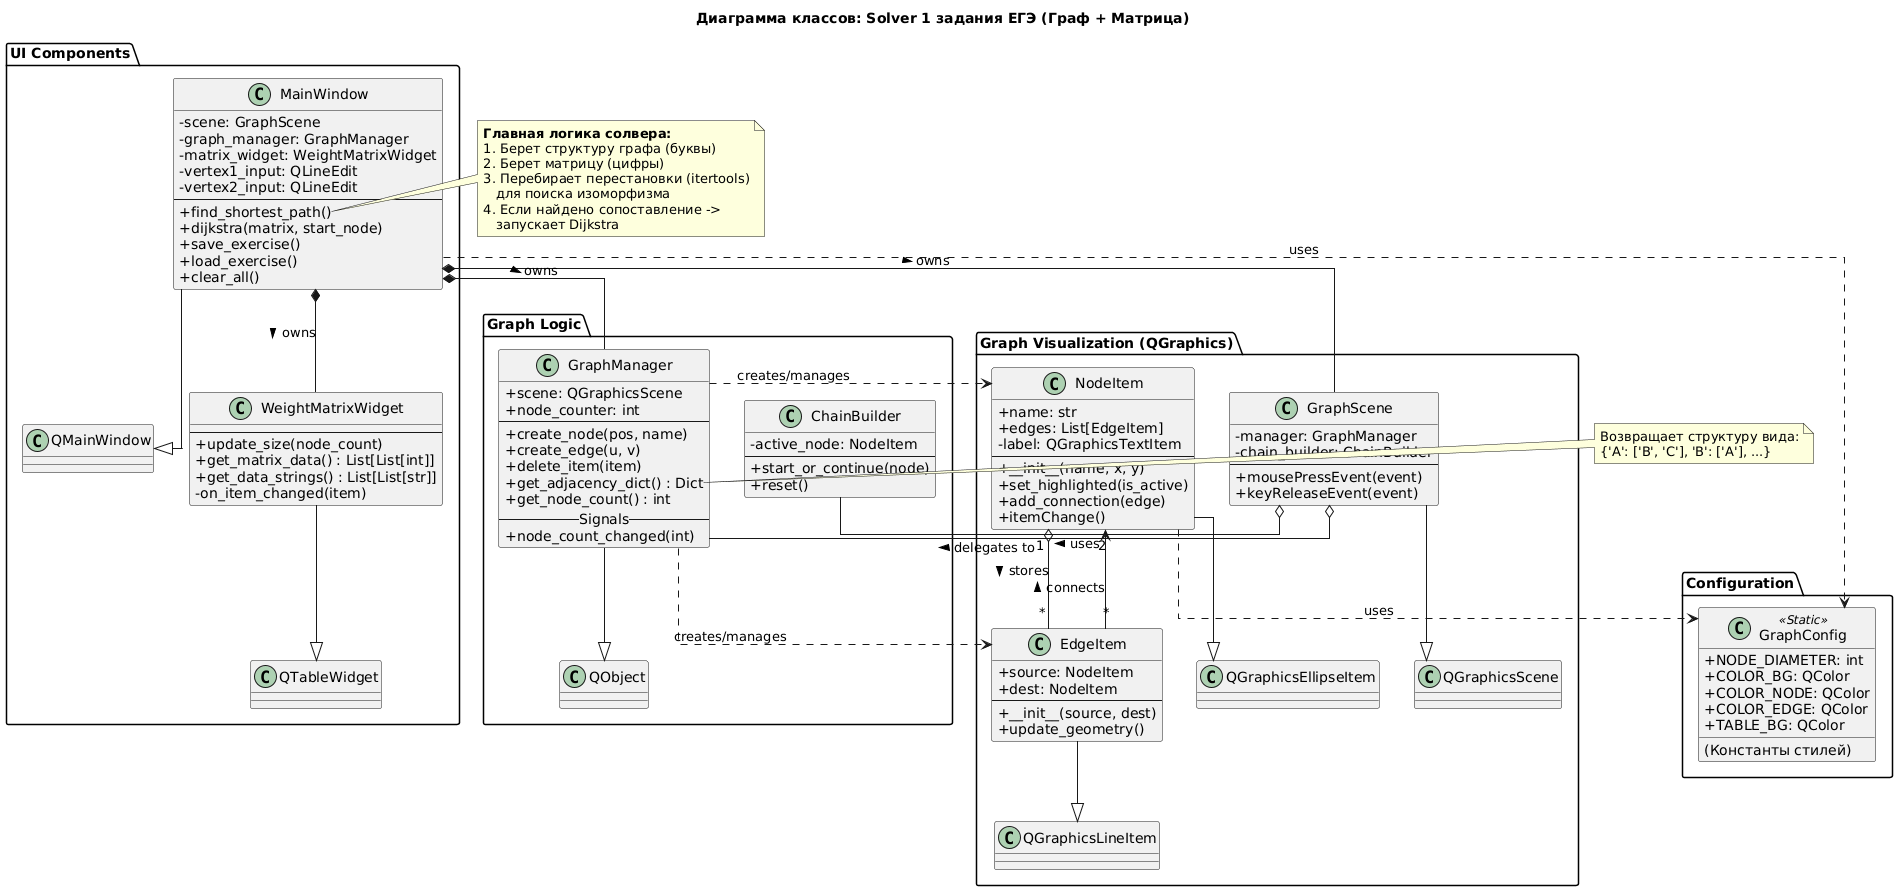

The diagram above was rendered by PlantUML. Its source (embedded in the PNG):
@startuml
skinparam classAttributeIconSize 0
skinparam linetype ortho

title Диаграмма классов: Solver 1 задания ЕГЭ (Граф + Матрица)

package "Configuration" {
    class GraphConfig <<Static>> {
        + NODE_DIAMETER: int
        + COLOR_BG: QColor
        + COLOR_NODE: QColor
        + COLOR_EDGE: QColor
        + TABLE_BG: QColor
        __
        (Константы стилей)
    }
}

package "Graph Visualization (QGraphics)" {
    class "QGraphicsEllipseItem" as QGEI
    class "QGraphicsLineItem" as QGLI
    class "QGraphicsScene" as QGS

    class NodeItem {
        + name: str
        + edges: List[EdgeItem]
        - label: QGraphicsTextItem
        --
        + __init__(name, x, y)
        + set_highlighted(is_active)
        + add_connection(edge)
        + itemChange()
    }

    class EdgeItem {
        + source: NodeItem
        + dest: NodeItem
        --
        + __init__(source, dest)
        + update_geometry()
    }

    class GraphScene {
        - manager: GraphManager
        - chain_builder: ChainBuilder
        --
        + mousePressEvent(event)
        + keyReleaseEvent(event)
    }

    NodeItem --|> QGEI
    EdgeItem --|> QGLI
    GraphScene --|> QGS
    
    NodeItem "1" o-- "*" EdgeItem : stores >
    EdgeItem "*" --> "2" NodeItem : connects >
}

package "Graph Logic" {
    class ChainBuilder {
        - active_node: NodeItem
        --
        + start_or_continue(node)
        + reset()
    }

    class GraphManager {
        + scene: QGraphicsScene
        + node_counter: int
        --
        + create_node(pos, name)
        + create_edge(u, v)
        + delete_item(item)
        + get_adjacency_dict() : Dict
        + get_node_count() : int
        -- Signals --
        + node_count_changed(int)
    }

    class "QObject" as QObj
    GraphManager --|> QObj
}

package "UI Components" {
    class "QTableWidget" as QTW
    class "QMainWindow" as QMW

    class WeightMatrixWidget {
        --
        + update_size(node_count)
        + get_matrix_data() : List[List[int]]
        + get_data_strings() : List[List[str]]
        - on_item_changed(item)
    }

    class MainWindow {
        - scene: GraphScene
        - graph_manager: GraphManager
        - matrix_widget: WeightMatrixWidget
        - vertex1_input: QLineEdit
        - vertex2_input: QLineEdit
        --
        + find_shortest_path()
        + dijkstra(matrix, start_node)
        + save_exercise()
        + load_exercise()
        + clear_all()
    }

    WeightMatrixWidget --|> QTW
    MainWindow --|> QMW
}

' Relationships

GraphScene o-- ChainBuilder : uses >
GraphScene o-- GraphManager : delegates to >
GraphManager ..> NodeItem : creates/manages
GraphManager ..> EdgeItem : creates/manages

MainWindow *-- GraphScene : owns >
MainWindow *-- GraphManager : owns >
MainWindow *-- WeightMatrixWidget : owns >

MainWindow ..> GraphConfig : uses
NodeItem ..> GraphConfig : uses

note right of MainWindow::find_shortest_path
  <b>Главная логика солвера:</b>
  1. Берет структуру графа (буквы)
  2. Берет матрицу (цифры)
  3. Перебирает перестановки (itertools)
     для поиска изоморфизма
  4. Если найдено сопоставление -> 
     запускает Dijkstra
end note

note right of GraphManager::get_adjacency_dict
  Возвращает структуру вида:
  {'A': ['B', 'C'], 'B': ['A'], ...}
end note
@enduml